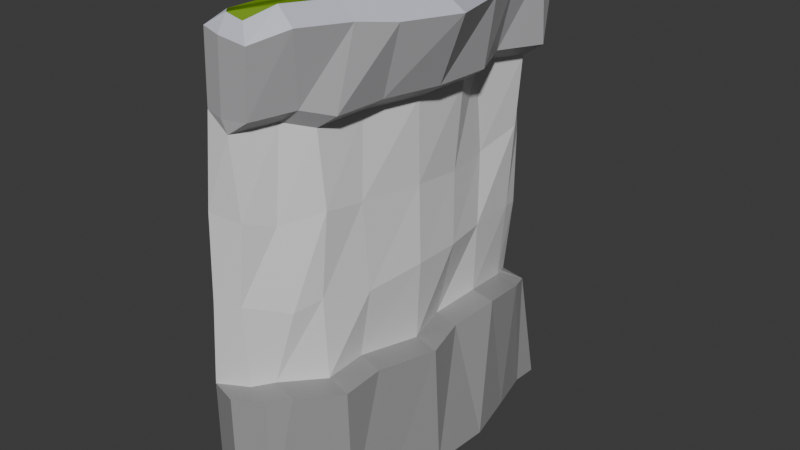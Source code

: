 # Source: cliff1Edged.blend  (saved by Blender 4.0.36; exported with 4.5.12 LTS)
import bpy
from mathutils import Matrix  # noqa: F401  (used for matrix-valued properties, if any)

bpy.ops.wm.read_factory_settings(use_empty=True)
scene = bpy.context.scene
scene.name = 'Scene'

# ---- collections
col_collection = bpy.data.collections.new('Collection'); scene.collection.children.link(col_collection)

# ---- materials (node trees are filled in below, after node groups)
mat_material_003 = bpy.data.materials.new('Material.003')
mat_material_003.use_transparent_shadow = False
mat_material_004 = bpy.data.materials.new('Material.004')
mat_material_004.use_transparent_shadow = False
mat_material_006 = bpy.data.materials.new('Material.006')
mat_material_006.use_transparent_shadow = False
mat_material_002 = bpy.data.materials.new('Material.002')
mat_material_002.use_transparent_shadow = False
mat_material_001 = bpy.data.materials.new('Material.001')
mat_material_001.use_transparent_shadow = False
mat_material_005 = bpy.data.materials.new('Material.005')
mat_material_005.use_transparent_shadow = False
mat_material_007 = bpy.data.materials.new('Material.007')
mat_material_007.use_transparent_shadow = False
mat_material_008 = bpy.data.materials.new('Material.008')
mat_material_008.use_transparent_shadow = False
mat_material_009 = bpy.data.materials.new('Material.009')
mat_material_009.use_transparent_shadow = False
mat_material_010 = bpy.data.materials.new('Material.010')
mat_material_010.use_transparent_shadow = False

# ---- material node trees
mat_material_003.use_nodes = True; mat_material_003.node_tree.nodes.clear()
_N = mat_material_003.node_tree.nodes; _L = mat_material_003.node_tree.links
n0 = _N.new('ShaderNodeBsdfPrincipled'); n0.name = 'Principled BSDF'; n0.location = (10, 300)
n0.distribution = 'GGX'
n0.subsurface_method = 'RANDOM_WALK_SKIN'
n0.inputs[0].default_value = (0.5662, 0.5844, 0.6678, 1.0)
n0.inputs[3].default_value = 1.45
n0.inputs[27].default_value = (0.0, 0.0, 0.0, 1.0)
n0.inputs[28].default_value = 1.0
n1 = _N.new('ShaderNodeOutputMaterial'); n1.name = 'Material Output'; n1.location = (300, 300)
_L.new(n0.outputs[0], n1.inputs[0])
n1.is_active_output = True
mat_material_004.use_nodes = True; mat_material_004.node_tree.nodes.clear()
_N = mat_material_004.node_tree.nodes; _L = mat_material_004.node_tree.links
n0 = _N.new('ShaderNodeBsdfPrincipled'); n0.name = 'Principled BSDF'; n0.location = (10, 300)
n0.distribution = 'GGX'
n0.subsurface_method = 'RANDOM_WALK_SKIN'
n0.inputs[3].default_value = 1.45
n0.inputs[27].default_value = (0.0, 0.0, 0.0, 1.0)
n0.inputs[28].default_value = 1.0
n1 = _N.new('ShaderNodeOutputMaterial'); n1.name = 'Material Output'; n1.location = (300, 300)
_L.new(n0.outputs[0], n1.inputs[0])
n1.is_active_output = True
mat_material_006.use_nodes = True; mat_material_006.node_tree.nodes.clear()
_N = mat_material_006.node_tree.nodes; _L = mat_material_006.node_tree.links
n0 = _N.new('ShaderNodeBsdfPrincipled'); n0.name = 'Principled BSDF'; n0.location = (10, 300)
n0.distribution = 'GGX'
n0.subsurface_method = 'RANDOM_WALK_SKIN'
n0.inputs[0].default_value = (0.03178, 0.1782, 0.8, 1.0)
n0.inputs[3].default_value = 1.45
n0.inputs[27].default_value = (0.0, 0.0, 0.0, 1.0)
n0.inputs[28].default_value = 1.0
n1 = _N.new('ShaderNodeOutputMaterial'); n1.name = 'Material Output'; n1.location = (300, 300)
_L.new(n0.outputs[0], n1.inputs[0])
n1.is_active_output = True
mat_material_002.use_nodes = True; mat_material_002.node_tree.nodes.clear()
_N = mat_material_002.node_tree.nodes; _L = mat_material_002.node_tree.links
n0 = _N.new('ShaderNodeBsdfPrincipled'); n0.name = 'Principled BSDF'; n0.location = (10, 300)
n0.distribution = 'GGX'
n0.subsurface_method = 'RANDOM_WALK_SKIN'
n0.inputs[0].default_value = (0.4607, 0.4607, 0.4721, 1.0)
n0.inputs[3].default_value = 1.45
n0.inputs[27].default_value = (0.0, 0.0, 0.0, 1.0)
n0.inputs[28].default_value = 1.0
n1 = _N.new('ShaderNodeOutputMaterial'); n1.name = 'Material Output'; n1.location = (300, 300)
_L.new(n0.outputs[0], n1.inputs[0])
n1.is_active_output = True
mat_material_001.use_nodes = True; mat_material_001.node_tree.nodes.clear()
_N = mat_material_001.node_tree.nodes; _L = mat_material_001.node_tree.links
n0 = _N.new('ShaderNodeBsdfPrincipled'); n0.name = 'Principled BSDF'; n0.location = (10, 300)
n0.distribution = 'GGX'
n0.subsurface_method = 'RANDOM_WALK_SKIN'
n0.inputs[0].default_value = (0.1651, 0.305, 0.002428, 1.0)
n0.inputs[3].default_value = 1.45
n0.inputs[27].default_value = (0.0, 0.0, 0.0, 1.0)
n0.inputs[28].default_value = 1.0
n1 = _N.new('ShaderNodeOutputMaterial'); n1.name = 'Material Output'; n1.location = (300, 300)
_L.new(n0.outputs[0], n1.inputs[0])
n1.is_active_output = True
mat_material_005.use_nodes = True; mat_material_005.node_tree.nodes.clear()
_N = mat_material_005.node_tree.nodes; _L = mat_material_005.node_tree.links
n0 = _N.new('ShaderNodeBsdfPrincipled'); n0.name = 'Principled BSDF'; n0.location = (10, 300)
n0.distribution = 'GGX'
n0.subsurface_method = 'RANDOM_WALK_SKIN'
n0.inputs[0].default_value = (0.5662, 0.5844, 0.6678, 1.0)
n0.inputs[3].default_value = 1.45
n0.inputs[27].default_value = (0.0, 0.0, 0.0, 1.0)
n0.inputs[28].default_value = 1.0
n1 = _N.new('ShaderNodeOutputMaterial'); n1.name = 'Material Output'; n1.location = (300, 300)
_L.new(n0.outputs[0], n1.inputs[0])
n1.is_active_output = True
mat_material_007.use_nodes = True; mat_material_007.node_tree.nodes.clear()
_N = mat_material_007.node_tree.nodes; _L = mat_material_007.node_tree.links
n0 = _N.new('ShaderNodeBsdfPrincipled'); n0.name = 'Principled BSDF'; n0.location = (10, 300)
n0.distribution = 'GGX'
n0.subsurface_method = 'RANDOM_WALK_SKIN'
n0.inputs[0].default_value = (0.3146, 0.3146, 0.3146, 1.0)
n0.inputs[3].default_value = 1.45
n0.inputs[27].default_value = (0.0, 0.0, 0.0, 1.0)
n0.inputs[28].default_value = 1.0
n1 = _N.new('ShaderNodeOutputMaterial'); n1.name = 'Material Output'; n1.location = (300, 300)
_L.new(n0.outputs[0], n1.inputs[0])
n1.is_active_output = True
mat_material_008.use_nodes = True; mat_material_008.node_tree.nodes.clear()
_N = mat_material_008.node_tree.nodes; _L = mat_material_008.node_tree.links
n0 = _N.new('ShaderNodeBsdfPrincipled'); n0.name = 'Principled BSDF'; n0.location = (10, 300)
n0.distribution = 'GGX'
n0.subsurface_method = 'RANDOM_WALK_SKIN'
n0.inputs[0].default_value = (0.03178, 0.1782, 0.8, 1.0)
n0.inputs[3].default_value = 1.45
n0.inputs[27].default_value = (0.0, 0.0, 0.0, 1.0)
n0.inputs[28].default_value = 1.0
n1 = _N.new('ShaderNodeOutputMaterial'); n1.name = 'Material Output'; n1.location = (300, 300)
_L.new(n0.outputs[0], n1.inputs[0])
n1.is_active_output = True
mat_material_009.use_nodes = True; mat_material_009.node_tree.nodes.clear()
_N = mat_material_009.node_tree.nodes; _L = mat_material_009.node_tree.links
n0 = _N.new('ShaderNodeBsdfPrincipled'); n0.name = 'Principled BSDF'; n0.location = (10, 300)
n0.distribution = 'GGX'
n0.subsurface_method = 'RANDOM_WALK_SKIN'
n0.inputs[0].default_value = (0.4607, 0.4607, 0.4721, 1.0)
n0.inputs[3].default_value = 1.45
n0.inputs[27].default_value = (0.0, 0.0, 0.0, 1.0)
n0.inputs[28].default_value = 1.0
n1 = _N.new('ShaderNodeOutputMaterial'); n1.name = 'Material Output'; n1.location = (300, 300)
_L.new(n0.outputs[0], n1.inputs[0])
n1.is_active_output = True
mat_material_010.use_nodes = True; mat_material_010.node_tree.nodes.clear()
_N = mat_material_010.node_tree.nodes; _L = mat_material_010.node_tree.links
n0 = _N.new('ShaderNodeBsdfPrincipled'); n0.name = 'Principled BSDF'; n0.location = (10, 300)
n0.distribution = 'GGX'
n0.subsurface_method = 'RANDOM_WALK_SKIN'
n0.inputs[0].default_value = (0.1651, 0.305, 0.002428, 1.0)
n0.inputs[3].default_value = 1.45
n0.inputs[27].default_value = (0.0, 0.0, 0.0, 1.0)
n0.inputs[28].default_value = 1.0
n1 = _N.new('ShaderNodeOutputMaterial'); n1.name = 'Material Output'; n1.location = (300, 300)
_L.new(n0.outputs[0], n1.inputs[0])
n1.is_active_output = True

# ---- world
world_world = bpy.data.worlds.new('World'); scene.world = world_world
world_world.use_nodes = True; world_world.node_tree.nodes.clear()
_N = world_world.node_tree.nodes; _L = world_world.node_tree.links
n0 = _N.new('ShaderNodeOutputWorld'); n0.name = 'World Output'; n0.location = (300, 300)
n1 = _N.new('ShaderNodeBackground'); n1.name = 'Background'; n1.location = (10, 300)
n1.inputs[0].default_value = (0.05088, 0.05088, 0.05088, 1.0)
_L.new(n1.outputs[0], n0.inputs[0])
n0.is_active_output = True
world_world.color = (0.05088, 0.05088, 0.05088)
world_world.use_sun_shadow = False
world_world.sun_shadow_jitter_overblur = 0.0

# ---- meshes
me_plane_001 = bpy.data.meshes.new('Plane.001')
me_plane_001.from_pydata([(0.1956, -0.5091, 0.2102), (0.01331, -0.4652, 0.2442), (0.142, -0.5039, 0.2222), (-0.04875, -0.4757, 0.2006), (0.2113, 0.6573, 1.398), (0.2024, -0.5154, 1.417), (-0.01113, -0.5047, 1.426), (-0.008353, -0.4212, 1.424), (-0.04626, -0.2711, 1.42), (-0.08133, -0.1054, 1.425), (-0.07741, 0.1006, 1.415), (-0.03842, 0.2884, 1.415), (-0.01429, 0.4241, 1.426), (0.06746, 0.5363, 1.405), (0.1229, 0.6231, 1.427), (-0.01004, -0.2484, 1.031), (0.01509, -0.09149, 1.053), (0.2231, -0.4875, 1.067), (0.03008, -0.4776, 1.063), (0.01286, 0.4081, 1.036), (0.1014, 0.5325, 1.024), (-0.02417, 0.05911, 1.055), (0.01167, -0.4161, 1.056), (0.1508, 0.5841, 1.034), (0.01656, 0.2686, 1.032), (0.2467, 0.6292, 1.04), (0.2113, 0.6573, 1.398), (0.2024, -0.5154, 1.417), (-0.01113, -0.5047, 1.426), (-0.008353, -0.4212, 1.424), (-0.04626, -0.2711, 1.42), (-0.08133, -0.1054, 1.425), (-0.07741, 0.1006, 1.415), (-0.03842, 0.2884, 1.415), (-0.01429, 0.4241, 1.426), (0.06746, 0.5363, 1.405), (0.1229, 0.6231, 1.427), (-0.01004, -0.2484, 1.031), (-0.03114, -0.2301, 0.7812), (-0.01485, -0.2538, 0.5451), (-0.02098, -0.2138, 0.2464), (-0.06167, -0.09635, 0.2612), (-0.04282, -0.08932, 0.5446), (-0.05187, -0.08027, 0.7809), (0.01509, -0.09149, 1.053), (0.2231, -0.4875, 1.067), (0.1976, -0.4905, 0.7845), (0.1935, -0.4845, 0.4841), (0.1956, -0.5091, 0.2102), (0.01331, -0.4652, 0.2442), (-0.01435, -0.4519, 0.5333), (-0.008679, -0.4603, 0.7923), (0.03008, -0.4776, 1.063), (0.01286, 0.4081, 1.036), (0.01631, 0.4191, 0.7687), (-0.001828, 0.4114, 0.4996), (0.01244, 0.4223, 0.2636), (0.08123, 0.4892, 0.2448), (0.08787, 0.5081, 0.5346), (0.05231, 0.4973, 0.7948), (0.1014, 0.5325, 1.024), (-0.05625, 0.09466, 0.2574), (-0.051, 0.08504, 0.522), (-0.05834, 0.0857, 0.7741), (-0.02417, 0.05911, 1.055), (-0.05701, -0.3994, 0.2664), (-0.03847, -0.4028, 0.4995), (-0.02244, -0.4001, 0.7817), (0.01167, -0.4161, 1.056), (0.1425, 0.6063, 0.2587), (0.1282, 0.5948, 0.5081), (0.1472, 0.6008, 0.7643), (0.1508, 0.5841, 1.034), (-0.007953, 0.2706, 0.257), (-0.01581, 0.2866, 0.5144), (-0.01985, 0.2648, 0.8009), (0.01656, 0.2686, 1.032), (0.2097, 0.6068, 0.2064), (0.2336, 0.6136, 0.4989), (0.2355, 0.6211, 0.7731), (0.2467, 0.6292, 1.04), (0.2024, -0.5154, 1.417), (-0.01113, -0.5047, 1.426), (-0.008353, -0.4212, 1.424), (-0.04626, -0.2711, 1.42), (-0.08133, -0.1054, 1.425), (-0.07741, 0.1006, 1.415), (-0.03842, 0.2884, 1.415), (-0.01429, 0.4241, 1.426), (0.06746, 0.5363, 1.405), (0.1229, 0.6231, 1.427), (0.2113, 0.6573, 1.398), (0.01509, -0.09149, 1.053), (0.03008, -0.4776, 1.063), (0.1014, 0.5325, 1.024), (-0.02417, 0.05911, 1.055), (0.01167, -0.4161, 1.056), (0.1508, 0.5841, 1.034), (0.01656, 0.2686, 1.032), (0.2467, 0.6292, 1.04), (-0.01004, -0.2484, 1.031), (0.2231, -0.4875, 1.067), (0.01286, 0.4081, 1.036)], [], [(1, 0, 2, 3), (12, 19, 24, 11), (4, 25, 23, 14), (8, 15, 22, 7), (11, 24, 21, 10), (14, 23, 20, 13), (7, 22, 18, 6), (10, 21, 16, 9), (13, 20, 19, 12), (6, 18, 17, 5), (9, 16, 15, 8), (32, 33, 34, 35, 36, 26, 27, 28, 29, 30, 31), (53, 76, 75, 54), (54, 75, 74, 55), (55, 74, 73, 56), (27, 26, 80, 45), (45, 80, 79, 46), (46, 79, 78, 47), (47, 78, 77, 48), (80, 72, 71, 79), (79, 71, 70, 78), (78, 70, 69, 77), (37, 68, 67, 38), (38, 67, 66, 39), (39, 66, 65, 40), (76, 64, 63, 75), (75, 63, 62, 74), (74, 62, 61, 73), (72, 60, 59, 71), (71, 59, 58, 70), (70, 58, 57, 69), (68, 52, 51, 67), (67, 51, 50, 66), (66, 50, 49, 65), (64, 44, 43, 63), (63, 43, 42, 62), (62, 42, 41, 61), (60, 53, 54, 59), (59, 54, 55, 58), (58, 55, 56, 57), (52, 45, 46, 51), (51, 46, 47, 50), (50, 47, 48, 49), (44, 37, 38, 43), (43, 38, 39, 42), (42, 39, 40, 41), (88, 87, 98, 102), (91, 90, 97, 99), (84, 83, 96, 100), (87, 86, 95, 98), (90, 89, 94, 97), (83, 82, 93, 96), (86, 85, 92, 95), (89, 88, 102, 94), (82, 81, 101, 93), (85, 84, 100, 92), (17, 18, 93, 101), (13, 12, 88, 89), (23, 25, 99, 97), (6, 5, 81, 82), (15, 16, 92, 100), (14, 13, 89, 90), (22, 15, 100, 96), (7, 6, 82, 83), (4, 14, 90, 91), (21, 24, 98, 95), (8, 7, 83, 84), (25, 4, 91, 99), (20, 23, 97, 94), (9, 8, 84, 85), (18, 22, 96, 93), (10, 9, 85, 86), (5, 17, 101, 81), (16, 21, 95, 92), (11, 10, 86, 87), (19, 20, 94, 102), (12, 11, 87, 88), (24, 19, 102, 98)])
me_plane_001.polygons.foreach_set('material_index', [0, 1, 1, 1, 1, 1, 1, 1, 1, 1, 1, 1, 1, 1, 1, 1, 1, 1, 1, 1, 1, 1, 1, 1, 1, 1, 1, 1, 1, 1, 1, 1, 1, 1, 1, 1, 1, 1, 1, 1, 1, 1, 1, 1, 1, 1, 1, 1, 1, 1, 1, 1, 1, 1, 1, 1, 1, 1, 1, 1, 1, 1, 1, 1, 1, 1, 1, 1, 1, 1, 1, 1, 1, 1, 1, 1, 1, 1])
_uv = me_plane_001.uv_layers.new(name='UVMap')
_uv.uv.foreach_set('vector', [0.7349, 0.1239, 0.8386, 0.1168, 0.8386, 0.1168, 0.7349, 0.1239, 0.7434, 0.5816, 0.7434, 0.5816, 0.7249, 0.5176, 0.7249, 0.5176, 0.85, 0.6981, 0.85, 0.6981, 0.8045, 0.6924, 0.8045, 0.6924, 0.7164, 0.2532, 0.7164, 0.2532, 0.7207, 0.1637, 0.7207, 0.1637, 0.7249, 0.5176, 0.7249, 0.5176, 0.7022, 0.4238, 0.7022, 0.4238, 0.8045, 0.6924, 0.8045, 0.6924, 0.7662, 0.6427, 0.7662, 0.6427, 0.7207, 0.1637, 0.7207, 0.1637, 0.7349, 0.1239, 0.7349, 0.1239, 0.7022, 0.4238, 0.7022, 0.4238, 0.7065, 0.3271, 0.7065, 0.3271, 0.7662, 0.6427, 0.7662, 0.6427, 0.7434, 0.5816, 0.7434, 0.5816, 0.7349, 0.1239, 0.7349, 0.1239, 0.8386, 0.1168, 0.8386, 0.1168, 0.7065, 0.3271, 0.7065, 0.3271, 0.7164, 0.2532, 0.7164, 0.2532, 0.7022, 0.4238, 0.7249, 0.5176, 0.7434, 0.5816, 0.7662, 0.6427, 0.8045, 0.6924, 0.85, 0.6981, 0.8386, 0.1168, 0.7349, 0.1239, 0.7207, 0.1637, 0.7164, 0.2532, 0.7065, 0.3271, 0.7434, 0.5816, 0.7249, 0.5176, 0.7249, 0.5176, 0.7434, 0.5816, 0.7434, 0.5816, 0.7249, 0.5176, 0.7249, 0.5176, 0.7434, 0.5816, 0.7434, 0.5816, 0.7249, 0.5176, 0.7249, 0.5176, 0.7434, 0.5816, 0.8386, 0.1168, 0.85, 0.6981, 0.85, 0.6981, 0.8386, 0.1168, 0.8386, 0.1168, 0.85, 0.6981, 0.85, 0.6981, 0.8386, 0.1168, 0.8386, 0.1168, 0.85, 0.6981, 0.85, 0.6981, 0.8386, 0.1168, 0.8386, 0.1168, 0.85, 0.6981, 0.85, 0.6981, 0.8386, 0.1168, 0.85, 0.6981, 0.8045, 0.6924, 0.8045, 0.6924, 0.85, 0.6981, 0.85, 0.6981, 0.8045, 0.6924, 0.8045, 0.6924, 0.85, 0.6981, 0.85, 0.6981, 0.8045, 0.6924, 0.8045, 0.6924, 0.85, 0.6981, 0.7164, 0.2532, 0.7207, 0.1637, 0.7207, 0.1637, 0.7164, 0.2532, 0.7164, 0.2532, 0.7207, 0.1637, 0.7207, 0.1637, 0.7164, 0.2532, 0.7164, 0.2532, 0.7207, 0.1637, 0.7207, 0.1637, 0.7164, 0.2532, 0.7249, 0.5176, 0.7022, 0.4238, 0.7022, 0.4238, 0.7249, 0.5176, 0.7249, 0.5176, 0.7022, 0.4238, 0.7022, 0.4238, 0.7249, 0.5176, 0.7249, 0.5176, 0.7022, 0.4238, 0.7022, 0.4238, 0.7249, 0.5176, 0.8045, 0.6924, 0.7662, 0.6427, 0.7662, 0.6427, 0.8045, 0.6924, 0.8045, 0.6924, 0.7662, 0.6427, 0.7662, 0.6427, 0.8045, 0.6924, 0.8045, 0.6924, 0.7662, 0.6427, 0.7662, 0.6427, 0.8045, 0.6924, 0.7207, 0.1637, 0.7349, 0.1239, 0.7349, 0.1239, 0.7207, 0.1637, 0.7207, 0.1637, 0.7349, 0.1239, 0.7349, 0.1239, 0.7207, 0.1637, 0.7207, 0.1637, 0.7349, 0.1239, 0.7349, 0.1239, 0.7207, 0.1637, 0.7022, 0.4238, 0.7065, 0.3271, 0.7065, 0.3271, 0.7022, 0.4238, 0.7022, 0.4238, 0.7065, 0.3271, 0.7065, 0.3271, 0.7022, 0.4238, 0.7022, 0.4238, 0.7065, 0.3271, 0.7065, 0.3271, 0.7022, 0.4238, 0.7662, 0.6427, 0.7434, 0.5816, 0.7434, 0.5816, 0.7662, 0.6427, 0.7662, 0.6427, 0.7434, 0.5816, 0.7434, 0.5816, 0.7662, 0.6427, 0.7662, 0.6427, 0.7434, 0.5816, 0.7434, 0.5816, 0.7662, 0.6427, 0.7349, 0.1239, 0.8386, 0.1168, 0.8386, 0.1168, 0.7349, 0.1239, 0.7349, 0.1239, 0.8386, 0.1168, 0.8386, 0.1168, 0.7349, 0.1239, 0.7349, 0.1239, 0.8386, 0.1168, 0.8386, 0.1168, 0.7349, 0.1239, 0.7065, 0.3271, 0.7164, 0.2532, 0.7164, 0.2532, 0.7065, 0.3271, 0.7065, 0.3271, 0.7164, 0.2532, 0.7164, 0.2532, 0.7065, 0.3271, 0.7065, 0.3271, 0.7164, 0.2532, 0.7164, 0.2532, 0.7065, 0.3271, 0.7434, 0.5816, 0.7249, 0.5176, 0.7249, 0.5176, 0.7434, 0.5816, 0.85, 0.6981, 0.8045, 0.6924, 0.8045, 0.6924, 0.85, 0.6981, 0.7164, 0.2532, 0.7207, 0.1637, 0.7207, 0.1637, 0.7164, 0.2532, 0.7249, 0.5176, 0.7022, 0.4238, 0.7022, 0.4238, 0.7249, 0.5176, 0.8045, 0.6924, 0.7662, 0.6427, 0.7662, 0.6427, 0.8045, 0.6924, 0.7207, 0.1637, 0.7349, 0.1239, 0.7349, 0.1239, 0.7207, 0.1637, 0.7022, 0.4238, 0.7065, 0.3271, 0.7065, 0.3271, 0.7022, 0.4238, 0.7662, 0.6427, 0.7434, 0.5816, 0.7434, 0.5816, 0.7662, 0.6427, 0.7349, 0.1239, 0.8386, 0.1168, 0.8386, 0.1168, 0.7349, 0.1239, 0.7065, 0.3271, 0.7164, 0.2532, 0.7164, 0.2532, 0.7065, 0.3271, 0.8386, 0.1168, 0.7349, 0.1239, 0.7349, 0.1239, 0.8386, 0.1168, 0.7662, 0.6427, 0.7434, 0.5816, 0.7434, 0.5816, 0.7662, 0.6427, 0.8045, 0.6924, 0.85, 0.6981, 0.85, 0.6981, 0.8045, 0.6924, 0.7349, 0.1239, 0.8386, 0.1168, 0.8386, 0.1168, 0.7349, 0.1239, 0.7164, 0.2532, 0.7065, 0.3271, 0.7065, 0.3271, 0.7164, 0.2532, 0.8045, 0.6924, 0.7662, 0.6427, 0.7662, 0.6427, 0.8045, 0.6924, 0.7207, 0.1637, 0.7164, 0.2532, 0.7164, 0.2532, 0.7207, 0.1637, 0.7207, 0.1637, 0.7349, 0.1239, 0.7349, 0.1239, 0.7207, 0.1637, 0.85, 0.6981, 0.8045, 0.6924, 0.8045, 0.6924, 0.85, 0.6981, 0.7022, 0.4238, 0.7249, 0.5176, 0.7249, 0.5176, 0.7022, 0.4238, 0.7164, 0.2532, 0.7207, 0.1637, 0.7207, 0.1637, 0.7164, 0.2532, 0.85, 0.6981, 0.85, 0.6981, 0.85, 0.6981, 0.85, 0.6981, 0.7662, 0.6427, 0.8045, 0.6924, 0.8045, 0.6924, 0.7662, 0.6427, 0.7065, 0.3271, 0.7164, 0.2532, 0.7164, 0.2532, 0.7065, 0.3271, 0.7349, 0.1239, 0.7207, 0.1637, 0.7207, 0.1637, 0.7349, 0.1239, 0.7022, 0.4238, 0.7065, 0.3271, 0.7065, 0.3271, 0.7022, 0.4238, 0.8386, 0.1168, 0.8386, 0.1168, 0.8386, 0.1168, 0.8386, 0.1168, 0.7065, 0.3271, 0.7022, 0.4238, 0.7022, 0.4238, 0.7065, 0.3271, 0.7249, 0.5176, 0.7022, 0.4238, 0.7022, 0.4238, 0.7249, 0.5176, 0.7434, 0.5816, 0.7662, 0.6427, 0.7662, 0.6427, 0.7434, 0.5816, 0.7434, 0.5816, 0.7249, 0.5176, 0.7249, 0.5176, 0.7434, 0.5816, 0.7249, 0.5176, 0.7434, 0.5816, 0.7434, 0.5816, 0.7249, 0.5176])
me_plane_001.materials.append(mat_material_003)
me_plane_001.materials.append(mat_material_004)
me_plane_001.materials.append(mat_material_006)
me_plane_001.materials.append(mat_material_002)
me_plane_001.materials.append(mat_material_001)
me_plane_001.update()
me_plane_004 = bpy.data.meshes.new('Plane.004')
me_plane_004.from_pydata([(0.09862, -0.4386, -0.06496), (0.1125, 0.6046, -0.06811), (-0.1062, -0.06588, -0.04983), (-0.1516, 0.1205, -0.05443), (-0.06331, -0.2173, -0.05121), (-0.05911, -0.3658, -0.0713), (-0.03603, -0.4358, -0.04552), (0.1035, -0.4389, -0.05552), (-0.08808, 0.272, -0.05613), (-0.03239, 0.3783, -0.07058), (0.0244, 0.5259, -0.07735), (0.0713, 0.5965, -0.0438), (0.1177, 0.6042, -0.05869)], [], [(1, 12, 11, 10, 9, 8, 3, 2, 4, 5, 6, 7, 0)])
me_plane_004.polygons.foreach_set('material_index', [4])
_uv = me_plane_004.uv_layers.new(name='UVMap')
_uv.uv.foreach_set('vector', [0.8334, 0.6714, 0.8349, 0.6713, 0.8158, 0.6669, 0.7906, 0.6321, 0.7659, 0.5637, 0.7454, 0.5058, 0.7226, 0.4241, 0.7309, 0.3337, 0.744, 0.2565, 0.7464, 0.1767, 0.7574, 0.1468, 0.8233, 0.1464, 0.8218, 0.1466])
me_plane_004.materials.append(mat_material_003)
me_plane_004.materials.append(mat_material_004)
me_plane_004.materials.append(mat_material_006)
me_plane_004.materials.append(mat_material_002)
me_plane_004.materials.append(mat_material_001)
me_plane_004.update()
me_plane_005 = bpy.data.meshes.new('Plane.005')
me_plane_005.from_pydata([(0.09862, -0.4386, -0.06496), (0.1125, 0.6046, -0.06811), (-0.1062, -0.06588, -0.04983), (-0.1516, 0.1205, -0.05443), (-0.06331, -0.2173, -0.05121), (-0.05911, -0.3658, -0.0713), (-0.03603, -0.4358, -0.04552), (0.1035, -0.4389, -0.05552), (-0.08808, 0.272, -0.05613), (-0.03239, 0.3783, -0.07058), (0.0244, 0.5259, -0.07735), (0.0713, 0.5965, -0.0438), (0.1177, 0.6042, -0.05869), (0.1739, 0.6281, -0.02171), (0.1585, -0.5276, -0.01755), (0.105, -0.5224, -0.005509), (-0.1558, -0.1076, 0.002148), (-0.2058, 0.09781, -0.002405), (-0.1145, -0.2534, 0.0007874), (-0.1102, -0.4027, -0.0193), (-0.07289, -0.5185, 0.006226), (-0.1342, 0.2686, -0.004633), (-0.07886, 0.3742, -0.01906), (-0.02119, 0.5241, -0.02589), (0.04227, 0.6203, 0.006698), (0.1203, 0.6333, -0.009674), (-0.02098, -0.2138, 0.2464), (-0.06167, -0.09635, 0.2612), (0.1956, -0.5091, 0.2102), (0.01331, -0.4652, 0.2442), (0.01244, 0.4223, 0.2636), (0.08123, 0.4892, 0.2448), (-0.05625, 0.09466, 0.2574), (-0.05701, -0.3994, 0.2664), (0.1425, 0.6063, 0.2587), (-0.007953, 0.2706, 0.257), (0.2097, 0.6068, 0.2064), (-0.08304, -0.2243, 0.2028), (0.142, -0.5039, 0.2222), (-0.04962, 0.4118, 0.22), (-0.1237, -0.1069, 0.2176), (-0.04875, -0.4757, 0.2006), (0.01918, 0.4787, 0.2012), (-0.1183, 0.0841, 0.2138), (-0.1191, -0.4099, 0.2228), (0.08044, 0.5958, 0.2151), (-0.07001, 0.2601, 0.2133), (0.1561, 0.612, 0.2185), (0.1739, 0.6281, -0.02171), (0.1585, -0.5276, -0.01755), (0.105, -0.5224, -0.005509), (-0.1558, -0.1076, 0.002148), (-0.2058, 0.09781, -0.002405), (-0.1145, -0.2534, 0.0007874), (-0.1102, -0.4027, -0.0193), (-0.07289, -0.5185, 0.006226), (-0.1342, 0.2686, -0.004633), (-0.07886, 0.3742, -0.01906), (-0.02119, 0.5241, -0.02589), (0.04227, 0.6203, 0.006698), (0.1203, 0.6333, -0.009674)], [], [(1, 0, 14, 13), (0, 7, 15, 14), (2, 3, 17, 16), (4, 2, 16, 18), (5, 4, 18, 19), (6, 5, 19, 20), (7, 6, 20, 15), (3, 8, 21, 17), (8, 9, 22, 21), (9, 10, 23, 22), (10, 11, 24, 23), (11, 12, 25, 24), (12, 1, 13, 25), (28, 49, 50, 38), (27, 26, 37, 40), (31, 30, 39, 42), (33, 29, 41, 44), (28, 36, 48, 49), (35, 32, 43, 46), (40, 37, 53, 51), (41, 38, 50, 55), (42, 39, 57, 58), (43, 40, 51, 52), (44, 41, 55, 54), (45, 42, 58, 59), (46, 43, 52, 56), (37, 44, 54, 53), (47, 45, 59, 60), (39, 46, 56, 57), (26, 33, 44, 37), (34, 31, 42, 45), (32, 27, 40, 43), (30, 35, 46, 39), (48, 36, 47, 60), (36, 34, 45, 47)])
me_plane_005.polygons.foreach_set('material_index', [0, 0, 0, 0, 0, 0, 0, 0, 0, 0, 0, 0, 0, 3, 3, 3, 3, 3, 3, 3, 3, 3, 3, 3, 3, 3, 3, 3, 3, 3, 3, 3, 3, 3, 3])
_uv = me_plane_005.uv_layers.new(name='UVMap')
_uv.uv.foreach_set('vector', [0.8334, 0.6714, 0.8218, 0.1466, 0.8386, 0.1168, 0.85, 0.6981, 0.8218, 0.1466, 0.8233, 0.1464, 0.8386, 0.1168, 0.8386, 0.1168, 0.7309, 0.3337, 0.7226, 0.4241, 0.7022, 0.4238, 0.7065, 0.3271, 0.744, 0.2565, 0.7309, 0.3337, 0.7065, 0.3271, 0.7164, 0.2532, 0.7464, 0.1767, 0.744, 0.2565, 0.7164, 0.2532, 0.7207, 0.1637, 0.7574, 0.1468, 0.7464, 0.1767, 0.7207, 0.1637, 0.7349, 0.1239, 0.8233, 0.1464, 0.7574, 0.1468, 0.7349, 0.1239, 0.8386, 0.1168, 0.7226, 0.4241, 0.7454, 0.5058, 0.7249, 0.5176, 0.7022, 0.4238, 0.7454, 0.5058, 0.7659, 0.5637, 0.7434, 0.5816, 0.7249, 0.5176, 0.7659, 0.5637, 0.7906, 0.6321, 0.7662, 0.6427, 0.7434, 0.5816, 0.7906, 0.6321, 0.8158, 0.6669, 0.8045, 0.6924, 0.7662, 0.6427, 0.8158, 0.6669, 0.8349, 0.6713, 0.85, 0.6981, 0.8045, 0.6924, 0.8349, 0.6713, 0.8334, 0.6714, 0.85, 0.6981, 0.85, 0.6981, 0.8386, 0.1168, 0.8386, 0.1168, 0.8386, 0.1168, 0.8386, 0.1168, 0.7065, 0.3271, 0.7164, 0.2532, 0.7164, 0.2532, 0.7065, 0.3271, 0.7662, 0.6427, 0.7434, 0.5816, 0.7434, 0.5816, 0.7662, 0.6427, 0.7207, 0.1637, 0.7349, 0.1239, 0.7349, 0.1239, 0.7207, 0.1637, 0.8386, 0.1168, 0.85, 0.6981, 0.85, 0.6981, 0.8386, 0.1168, 0.7249, 0.5176, 0.7022, 0.4238, 0.7022, 0.4238, 0.7249, 0.5176, 0.7065, 0.3271, 0.7164, 0.2532, 0.7164, 0.2532, 0.7065, 0.3271, 0.7349, 0.1239, 0.8386, 0.1168, 0.8386, 0.1168, 0.7349, 0.1239, 0.7662, 0.6427, 0.7434, 0.5816, 0.7434, 0.5816, 0.7662, 0.6427, 0.7022, 0.4238, 0.7065, 0.3271, 0.7065, 0.3271, 0.7022, 0.4238, 0.7207, 0.1637, 0.7349, 0.1239, 0.7349, 0.1239, 0.7207, 0.1637, 0.8045, 0.6924, 0.7662, 0.6427, 0.7662, 0.6427, 0.8045, 0.6924, 0.7249, 0.5176, 0.7022, 0.4238, 0.7022, 0.4238, 0.7249, 0.5176, 0.7164, 0.2532, 0.7207, 0.1637, 0.7207, 0.1637, 0.7164, 0.2532, 0.85, 0.6981, 0.8045, 0.6924, 0.8045, 0.6924, 0.85, 0.6981, 0.7434, 0.5816, 0.7249, 0.5176, 0.7249, 0.5176, 0.7434, 0.5816, 0.7164, 0.2532, 0.7207, 0.1637, 0.7207, 0.1637, 0.7164, 0.2532, 0.8045, 0.6924, 0.7662, 0.6427, 0.7662, 0.6427, 0.8045, 0.6924, 0.7022, 0.4238, 0.7065, 0.3271, 0.7065, 0.3271, 0.7022, 0.4238, 0.7434, 0.5816, 0.7249, 0.5176, 0.7249, 0.5176, 0.7434, 0.5816, 0.85, 0.6981, 0.85, 0.6981, 0.85, 0.6981, 0.85, 0.6981, 0.85, 0.6981, 0.8045, 0.6924, 0.8045, 0.6924, 0.85, 0.6981])
me_plane_005.materials.append(mat_material_003)
me_plane_005.materials.append(mat_material_004)
me_plane_005.materials.append(mat_material_006)
me_plane_005.materials.append(mat_material_002)
me_plane_005.materials.append(mat_material_001)
me_plane_005.update()
me_plane_002 = bpy.data.meshes.new('Plane.002')
me_plane_002.from_pydata([(0.1477, -0.543, -0.9873), (-0.03468, -0.4991, -0.9532), (0.09406, -0.5378, -0.9752), (-0.09673, -0.5097, -0.9968), (0.1633, 0.6234, 0.2006), (-0.05911, -0.5387, 0.228), (-0.05634, -0.4552, 0.2262), (-0.09425, -0.3051, 0.2224), (-0.1293, -0.1393, 0.2277), (-0.1254, 0.06667, 0.2179), (-0.0864, 0.2545, 0.2179), (-0.06227, 0.3902, 0.2281), (0.01947, 0.5023, 0.2071), (0.07491, 0.5892, 0.2297), (-0.05802, -0.2823, -0.1669), (-0.0329, -0.1254, -0.1442), (-0.0179, -0.5116, -0.1348), (-0.03512, 0.3741, -0.1612), (0.05345, 0.4985, -0.1731), (-0.07215, 0.02516, -0.1428), (-0.03632, -0.4501, -0.1416), (0.1028, 0.5502, -0.1636), (-0.03142, 0.2346, -0.1657), (0.1987, 0.5952, -0.1578), (0.1545, -0.5494, 0.22), (-0.05911, -0.5387, 0.228), (-0.05634, -0.4552, 0.2262), (-0.09425, -0.3051, 0.2224), (-0.1293, -0.1393, 0.2277), (-0.1254, 0.06667, 0.2179), (-0.0864, 0.2545, 0.2179), (-0.06227, 0.3902, 0.2281), (0.01947, 0.5023, 0.2071), (0.07491, 0.5892, 0.2297), (0.1633, 0.6234, 0.2006), (-0.0329, -0.1254, -0.1442), (-0.0179, -0.5116, -0.1348), (0.05345, 0.4985, -0.1731), (-0.07215, 0.02516, -0.1428), (-0.03632, -0.4501, -0.1416), (0.1028, 0.5502, -0.1636), (-0.03142, 0.2346, -0.1657), (0.1987, 0.5952, -0.1578), (-0.05802, -0.2823, -0.1669), (0.1751, -0.5214, -0.1306), (-0.03512, 0.3741, -0.1612), (0.04955, -0.5101, 0.2065), (-0.164, -0.4994, 0.2145), (-0.1228, -0.4723, -0.1483), (0.07018, -0.4821, -0.1442), (0.04955, -0.5101, 0.2065), (-0.164, -0.4994, 0.2145), (-0.1613, -0.4159, 0.2127), (-0.1992, -0.2658, 0.2089), (-0.2342, -0.09999, 0.2142), (-0.2303, 0.106, 0.2043), (-0.1913, 0.2938, 0.2044), (-0.1672, 0.4295, 0.2146), (-0.08544, 0.5416, 0.1936), (-0.03, 0.6285, 0.2162), (0.05841, 0.6627, 0.1871), (-0.1378, -0.08613, -0.1577), (-0.1228, -0.4723, -0.1483), (-0.05147, 0.5378, -0.1867), (-0.1771, 0.06447, -0.1564), (-0.1412, -0.4108, -0.1552), (-0.002103, 0.5895, -0.1771), (-0.1363, 0.274, -0.1793), (0.0938, 0.6345, -0.1713), (-0.1629, -0.243, -0.1804), (0.07018, -0.4821, -0.1442), (-0.14, 0.4135, -0.1747)], [], [(1, 0, 2, 3), (11, 17, 22, 10), (4, 23, 21, 13), (7, 14, 20, 6), (10, 22, 19, 9), (13, 21, 18, 12), (6, 20, 16, 5), (9, 19, 15, 8), (12, 18, 17, 11), (25, 36, 62, 51), (8, 15, 14, 7), (34, 24, 44, 42), (28, 27, 53, 54), (37, 40, 66, 63), (42, 34, 60, 68), (27, 26, 52, 53), (38, 41, 67, 64), (34, 33, 59, 60), (16, 36, 62, 48), (26, 25, 51, 52), (42, 44, 36, 39, 43, 35, 38, 41, 45, 37, 40), (25, 5, 47, 51), (39, 43, 69, 65), (12, 11, 31, 32), (21, 23, 42, 40), (33, 32, 58, 59), (14, 15, 35, 43), (13, 12, 32, 33), (20, 14, 43, 39), (6, 5, 25, 26), (4, 13, 33, 34), (19, 22, 41, 38), (7, 6, 26, 27), (23, 4, 34, 42), (18, 21, 40, 37), (8, 7, 27, 28), (16, 20, 39, 36), (9, 8, 28, 29), (43, 35, 61, 69), (15, 19, 38, 35), (10, 9, 29, 30), (17, 18, 37, 45), (11, 10, 30, 31), (22, 17, 45, 41), (47, 48, 49, 46), (57, 56, 67, 71), (60, 59, 66, 68), (53, 52, 65, 69), (56, 55, 64, 67), (59, 58, 63, 66), (52, 51, 62, 65), (55, 54, 61, 64), (58, 57, 71, 63), (54, 53, 69, 61), (49, 48, 62, 70), (47, 46, 50, 51), (46, 49, 70, 50), (36, 39, 65, 62), (5, 16, 48, 47), (29, 28, 54, 55), (44, 24, 50, 70), (35, 38, 64, 61), (30, 29, 55, 56), (45, 37, 63, 71), (31, 30, 56, 57), (41, 45, 71, 67), (36, 44, 70, 62), (32, 31, 57, 58), (40, 42, 68, 66), (24, 25, 51, 50)])
me_plane_002.polygons.foreach_set('material_index', [0, 1, 1, 1, 1, 1, 1, 1, 1, 0, 1, 1, 1, 1, 1, 1, 1, 1, 1, 1, 1, 1, 1, 1, 1, 1, 1, 1, 1, 1, 1, 1, 1, 1, 1, 1, 1, 1, 1, 1, 1, 1, 1, 1, 1, 1, 1, 1, 1, 1, 1, 1, 1, 1, 1, 1, 1, 1, 1, 1, 1, 1, 1, 1, 1, 1, 1, 1, 1, 0])
_uv = me_plane_002.uv_layers.new(name='UVMap')
_uv.uv.foreach_set('vector', [0.7349, 0.1239, 0.8386, 0.1168, 0.8386, 0.1168, 0.7349, 0.1239, 0.7434, 0.5816, 0.7434, 0.5816, 0.7249, 0.5176, 0.7249, 0.5176, 0.85, 0.6981, 0.85, 0.6981, 0.8045, 0.6924, 0.8045, 0.6924, 0.7164, 0.2532, 0.7164, 0.2532, 0.7207, 0.1637, 0.7207, 0.1637, 0.7249, 0.5176, 0.7249, 0.5176, 0.7022, 0.4238, 0.7022, 0.4238, 0.8045, 0.6924, 0.8045, 0.6924, 0.7662, 0.6427, 0.7662, 0.6427, 0.7207, 0.1637, 0.7207, 0.1637, 0.7349, 0.1239, 0.7349, 0.1239, 0.7022, 0.4238, 0.7022, 0.4238, 0.7065, 0.3271, 0.7065, 0.3271, 0.7662, 0.6427, 0.7662, 0.6427, 0.7434, 0.5816, 0.7434, 0.5816, 0.0, 0.0, 0.0, 0.0, 0.0, 0.0, 0.0, 0.0, 0.7065, 0.3271, 0.7065, 0.3271, 0.7164, 0.2532, 0.7164, 0.2532, 0.85, 0.6981, 0.8386, 0.1168, 0.8386, 0.1168, 0.85, 0.6981, 0.7065, 0.3271, 0.7164, 0.2532, 0.7164, 0.2532, 0.7065, 0.3271, 0.0, 0.0, 0.0, 0.0, 0.0, 0.0, 0.0, 0.0, 0.85, 0.6981, 0.85, 0.6981, 0.85, 0.6981, 0.85, 0.6981, 0.7164, 0.2532, 0.7207, 0.1637, 0.7207, 0.1637, 0.7164, 0.2532, 0.0, 0.0, 0.0, 0.0, 0.0, 0.0, 0.0, 0.0, 0.85, 0.6981, 0.8045, 0.6924, 0.8045, 0.6924, 0.85, 0.6981, 0.7349, 0.1239, 0.7349, 0.1239, 0.7349, 0.1239, 0.7349, 0.1239, 0.7207, 0.1637, 0.7349, 0.1239, 0.7349, 0.1239, 0.7207, 0.1637, 0.0, 0.0, 0.0, 0.0, 0.0, 0.0, 0.0, 0.0, 0.0, 0.0, 0.0, 0.0, 0.0, 0.0, 0.0, 0.0, 0.0, 0.0, 0.0, 0.0, 0.0, 0.0, 0.7349, 0.1239, 0.7349, 0.1239, 0.7349, 0.1239, 0.7349, 0.1239, 0.0, 0.0, 0.0, 0.0, 0.0, 0.0, 0.0, 0.0, 0.7662, 0.6427, 0.7434, 0.5816, 0.7434, 0.5816, 0.7662, 0.6427, 0.8045, 0.6924, 0.85, 0.6981, 0.85, 0.6981, 0.8045, 0.6924, 0.8045, 0.6924, 0.7662, 0.6427, 0.7662, 0.6427, 0.8045, 0.6924, 0.7164, 0.2532, 0.7065, 0.3271, 0.7065, 0.3271, 0.7164, 0.2532, 0.8045, 0.6924, 0.7662, 0.6427, 0.7662, 0.6427, 0.8045, 0.6924, 0.7207, 0.1637, 0.7164, 0.2532, 0.7164, 0.2532, 0.7207, 0.1637, 0.7207, 0.1637, 0.7349, 0.1239, 0.7349, 0.1239, 0.7207, 0.1637, 0.85, 0.6981, 0.8045, 0.6924, 0.8045, 0.6924, 0.85, 0.6981, 0.7022, 0.4238, 0.7249, 0.5176, 0.7249, 0.5176, 0.7022, 0.4238, 0.7164, 0.2532, 0.7207, 0.1637, 0.7207, 0.1637, 0.7164, 0.2532, 0.85, 0.6981, 0.85, 0.6981, 0.85, 0.6981, 0.85, 0.6981, 0.7662, 0.6427, 0.8045, 0.6924, 0.8045, 0.6924, 0.7662, 0.6427, 0.7065, 0.3271, 0.7164, 0.2532, 0.7164, 0.2532, 0.7065, 0.3271, 0.7349, 0.1239, 0.7207, 0.1637, 0.7207, 0.1637, 0.7349, 0.1239, 0.7022, 0.4238, 0.7065, 0.3271, 0.7065, 0.3271, 0.7022, 0.4238, 0.0, 0.0, 0.0, 0.0, 0.0, 0.0, 0.0, 0.0, 0.7065, 0.3271, 0.7022, 0.4238, 0.7022, 0.4238, 0.7065, 0.3271, 0.7249, 0.5176, 0.7022, 0.4238, 0.7022, 0.4238, 0.7249, 0.5176, 0.7434, 0.5816, 0.7662, 0.6427, 0.7662, 0.6427, 0.7434, 0.5816, 0.7434, 0.5816, 0.7249, 0.5176, 0.7249, 0.5176, 0.7434, 0.5816, 0.7249, 0.5176, 0.7434, 0.5816, 0.7434, 0.5816, 0.7249, 0.5176, 0.7349, 0.1239, 0.7349, 0.1239, 0.8386, 0.1168, 0.8386, 0.1168, 0.7434, 0.5816, 0.7249, 0.5176, 0.7249, 0.5176, 0.7434, 0.5816, 0.85, 0.6981, 0.8045, 0.6924, 0.8045, 0.6924, 0.85, 0.6981, 0.7164, 0.2532, 0.7207, 0.1637, 0.7207, 0.1637, 0.7164, 0.2532, 0.7249, 0.5176, 0.7022, 0.4238, 0.7022, 0.4238, 0.7249, 0.5176, 0.8045, 0.6924, 0.7662, 0.6427, 0.7662, 0.6427, 0.8045, 0.6924, 0.7207, 0.1637, 0.7349, 0.1239, 0.7349, 0.1239, 0.7207, 0.1637, 0.7022, 0.4238, 0.7065, 0.3271, 0.7065, 0.3271, 0.7022, 0.4238, 0.7662, 0.6427, 0.7434, 0.5816, 0.7434, 0.5816, 0.7662, 0.6427, 0.7065, 0.3271, 0.7164, 0.2532, 0.7164, 0.2532, 0.7065, 0.3271, 0.8386, 0.1168, 0.7349, 0.1239, 0.7349, 0.1239, 0.8386, 0.1168, 0.7349, 0.1239, 0.8386, 0.1168, 0.8386, 0.1168, 0.7349, 0.1239, 0.8386, 0.1168, 0.8386, 0.1168, 0.8386, 0.1168, 0.8386, 0.1168, 0.0, 0.0, 0.0, 0.0, 0.0, 0.0, 0.0, 0.0, 0.7349, 0.1239, 0.7349, 0.1239, 0.7349, 0.1239, 0.7349, 0.1239, 0.7022, 0.4238, 0.7065, 0.3271, 0.7065, 0.3271, 0.7022, 0.4238, 0.8386, 0.1168, 0.8386, 0.1168, 0.8386, 0.1168, 0.8386, 0.1168, 0.0, 0.0, 0.0, 0.0, 0.0, 0.0, 0.0, 0.0, 0.7249, 0.5176, 0.7022, 0.4238, 0.7022, 0.4238, 0.7249, 0.5176, 0.0, 0.0, 0.0, 0.0, 0.0, 0.0, 0.0, 0.0, 0.7434, 0.5816, 0.7249, 0.5176, 0.7249, 0.5176, 0.7434, 0.5816, 0.0, 0.0, 0.0, 0.0, 0.0, 0.0, 0.0, 0.0, 0.0, 0.0, 0.0, 0.0, 0.0, 0.0, 0.0, 0.0, 0.7662, 0.6427, 0.7434, 0.5816, 0.7434, 0.5816, 0.7662, 0.6427, 0.0, 0.0, 0.0, 0.0, 0.0, 0.0, 0.0, 0.0, 0.0, 0.0, 0.0, 0.0, 0.0, 0.0, 0.0, 0.0])
me_plane_002.materials.append(mat_material_005)
me_plane_002.materials.append(mat_material_007)
me_plane_002.materials.append(mat_material_008)
me_plane_002.materials.append(mat_material_009)
me_plane_002.materials.append(mat_material_010)
me_plane_002.update()

# ---- objects
ob_plane_001 = bpy.data.objects.new('Plane.001', me_plane_001)
ob_plane_002 = bpy.data.objects.new('Plane.002', me_plane_004)
ob_plane_003 = bpy.data.objects.new('Plane.003', me_plane_005)
ob_plane_004 = bpy.data.objects.new('Plane.004', me_plane_002)

# ---- transforms, parenting, visibility, modifiers, constraints
ob_plane_001.location = (0.0, 0.0, 10.0)
ob_plane_001.scale = (-13.24, -13.24, -13.24)
ob_plane_002.location = (0.0, 0.0, 10.0)
ob_plane_002.scale = (-13.24, -13.24, -13.24)
ob_plane_003.location = (0.0, 0.0, 10.0)
ob_plane_003.scale = (-13.24, -13.24, -13.24)
ob_plane_004.location = (-0.6353, -0.4496, -5.854)
ob_plane_004.scale = (-13.24, -13.24, -13.24)

# ---- collection membership
col_collection.objects.link(ob_plane_001)
col_collection.objects.link(ob_plane_002)
col_collection.objects.link(ob_plane_003)
col_collection.objects.link(ob_plane_004)

# ---- scene / render settings (as saved in the file)
scene.frame_start = 1; scene.frame_end = 250; scene.frame_set(1)
scene.render.engine = 'BLENDER_EEVEE_NEXT'
scene.cycles.sampling_pattern = 'TABULATED_SOBOL'
bpy.context.view_layer.update()

# ---- added for rendering (the .blend has no active camera and no usable light): camera, sun
cam_auto = bpy.data.cameras.new('AutoCamera')
cam_auto.lens = 50.0
cam_auto.sensor_width = 36.0
cam_auto.clip_end = 1000.0
ob_auto_camera = bpy.data.objects.new('AutoCamera', cam_auto)
scene.collection.objects.link(ob_auto_camera)
ob_auto_camera.location = (24.1286, -30.3979, 20.5835)
ob_auto_camera.rotation_euler = (1.09748, -7.21219e-08, 0.694738)
scene.camera = ob_auto_camera
light_auto_sun = bpy.data.lights.new('AutoSun', 'SUN')
light_auto_sun.energy = 3.0
light_auto_sun.angle = 0.0523599
ob_auto_sun = bpy.data.objects.new('AutoSun', light_auto_sun)
scene.collection.objects.link(ob_auto_sun)
ob_auto_sun.rotation_euler = (0.872665, 0.174533, 0.523599)
bpy.context.view_layer.update()
